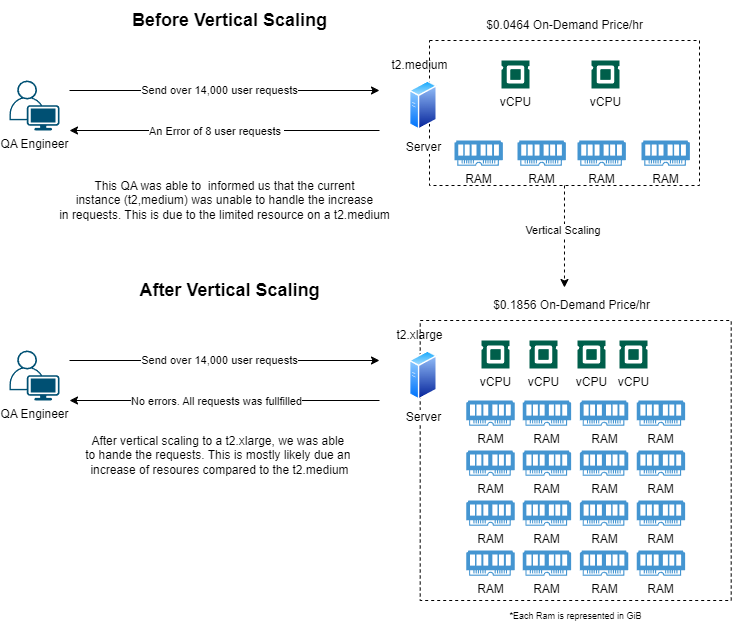

The diagram above was exported from draw.io. Its source (the exported page's mxGraphModel, read from the mxfile embedded in the PNG):
<mxGraphModel dx="1019" dy="780" grid="1" gridSize="10" guides="1" tooltips="1" connect="1" arrows="1" fold="1" page="1" pageScale="1" pageWidth="850" pageHeight="1100" math="0" shadow="0">
  <root>
    <mxCell id="0" />
    <mxCell id="1" parent="0" />
    <mxCell id="qUUv_vNb3z_atYpVdgBr-35" value="" style="rounded=0;whiteSpace=wrap;html=1;dashed=1;" vertex="1" parent="1">
      <mxGeometry x="580.7" y="430" width="311" height="280" as="geometry" />
    </mxCell>
    <mxCell id="qUUv_vNb3z_atYpVdgBr-29" value="" style="rounded=0;whiteSpace=wrap;html=1;dashed=1;" vertex="1" parent="1">
      <mxGeometry x="590" y="150" width="270" height="145" as="geometry" />
    </mxCell>
    <mxCell id="qUUv_vNb3z_atYpVdgBr-1" value="QA Engineer" style="points=[[0.35,0,0],[0.98,0.51,0],[1,0.71,0],[0.67,1,0],[0,0.795,0],[0,0.65,0]];verticalLabelPosition=bottom;sketch=0;html=1;verticalAlign=top;aspect=fixed;align=center;pointerEvents=1;shape=mxgraph.cisco19.user;fillColor=#005073;strokeColor=none;" vertex="1" parent="1">
      <mxGeometry x="170" y="190" width="50" height="50" as="geometry" />
    </mxCell>
    <mxCell id="qUUv_vNb3z_atYpVdgBr-2" value="Server" style="image;aspect=fixed;perimeter=ellipsePerimeter;html=1;align=center;shadow=0;dashed=0;spacingTop=3;image=img/lib/active_directory/generic_server.svg;" vertex="1" parent="1">
      <mxGeometry x="570" y="190" width="28.000000000000004" height="50" as="geometry" />
    </mxCell>
    <mxCell id="qUUv_vNb3z_atYpVdgBr-3" value="&lt;b&gt;&lt;font style=&quot;font-size: 18px;&quot;&gt;Before Vertical Scaling&lt;/font&gt;&lt;/b&gt;" style="text;html=1;align=center;verticalAlign=middle;resizable=0;points=[];autosize=1;strokeColor=none;fillColor=none;" vertex="1" parent="1">
      <mxGeometry x="280" y="110" width="220" height="40" as="geometry" />
    </mxCell>
    <mxCell id="qUUv_vNb3z_atYpVdgBr-4" value="t2.medium" style="text;html=1;align=center;verticalAlign=middle;resizable=0;points=[];autosize=1;strokeColor=none;fillColor=none;" vertex="1" parent="1">
      <mxGeometry x="540" y="160" width="80" height="30" as="geometry" />
    </mxCell>
    <mxCell id="qUUv_vNb3z_atYpVdgBr-8" value="" style="endArrow=classic;html=1;rounded=0;" edge="1" parent="1">
      <mxGeometry width="50" height="50" relative="1" as="geometry">
        <mxPoint x="230" y="200" as="sourcePoint" />
        <mxPoint x="540" y="200" as="targetPoint" />
      </mxGeometry>
    </mxCell>
    <mxCell id="qUUv_vNb3z_atYpVdgBr-10" value="Send over 14,000 user requests" style="edgeLabel;html=1;align=center;verticalAlign=middle;resizable=0;points=[];" vertex="1" connectable="0" parent="qUUv_vNb3z_atYpVdgBr-8">
      <mxGeometry x="-0.0387" y="1" relative="1" as="geometry">
        <mxPoint as="offset" />
      </mxGeometry>
    </mxCell>
    <mxCell id="qUUv_vNb3z_atYpVdgBr-11" value="" style="endArrow=classic;html=1;rounded=0;" edge="1" parent="1">
      <mxGeometry width="50" height="50" relative="1" as="geometry">
        <mxPoint x="540" y="240" as="sourcePoint" />
        <mxPoint x="230" y="240" as="targetPoint" />
      </mxGeometry>
    </mxCell>
    <mxCell id="qUUv_vNb3z_atYpVdgBr-12" value="An Error of 8 user requests&amp;nbsp;" style="edgeLabel;html=1;align=center;verticalAlign=middle;resizable=0;points=[];" vertex="1" connectable="0" parent="qUUv_vNb3z_atYpVdgBr-11">
      <mxGeometry x="0.0581" relative="1" as="geometry">
        <mxPoint as="offset" />
      </mxGeometry>
    </mxCell>
    <mxCell id="qUUv_vNb3z_atYpVdgBr-13" value="QA Engineer" style="points=[[0.35,0,0],[0.98,0.51,0],[1,0.71,0],[0.67,1,0],[0,0.795,0],[0,0.65,0]];verticalLabelPosition=bottom;sketch=0;html=1;verticalAlign=top;aspect=fixed;align=center;pointerEvents=1;shape=mxgraph.cisco19.user;fillColor=#005073;strokeColor=none;" vertex="1" parent="1">
      <mxGeometry x="170" y="460" width="50" height="50" as="geometry" />
    </mxCell>
    <mxCell id="qUUv_vNb3z_atYpVdgBr-14" value="Server" style="image;aspect=fixed;perimeter=ellipsePerimeter;html=1;align=center;shadow=0;dashed=0;spacingTop=3;image=img/lib/active_directory/generic_server.svg;" vertex="1" parent="1">
      <mxGeometry x="570" y="460" width="28.000000000000004" height="50" as="geometry" />
    </mxCell>
    <mxCell id="qUUv_vNb3z_atYpVdgBr-15" value="&lt;b&gt;&lt;font style=&quot;font-size: 18px;&quot;&gt;After Vertical Scaling&lt;/font&gt;&lt;/b&gt;" style="text;html=1;align=center;verticalAlign=middle;resizable=0;points=[];autosize=1;strokeColor=none;fillColor=none;" vertex="1" parent="1">
      <mxGeometry x="290" y="380" width="200" height="40" as="geometry" />
    </mxCell>
    <mxCell id="qUUv_vNb3z_atYpVdgBr-16" value="t2.xlarge" style="text;html=1;align=center;verticalAlign=middle;resizable=0;points=[];autosize=1;strokeColor=none;fillColor=none;" vertex="1" parent="1">
      <mxGeometry x="545" y="430" width="70" height="30" as="geometry" />
    </mxCell>
    <mxCell id="qUUv_vNb3z_atYpVdgBr-17" value="" style="endArrow=classic;html=1;rounded=0;" edge="1" parent="1">
      <mxGeometry width="50" height="50" relative="1" as="geometry">
        <mxPoint x="230" y="470" as="sourcePoint" />
        <mxPoint x="540" y="470" as="targetPoint" />
      </mxGeometry>
    </mxCell>
    <mxCell id="qUUv_vNb3z_atYpVdgBr-18" value="Send over 14,000 user requests" style="edgeLabel;html=1;align=center;verticalAlign=middle;resizable=0;points=[];" vertex="1" connectable="0" parent="qUUv_vNb3z_atYpVdgBr-17">
      <mxGeometry x="-0.0387" y="1" relative="1" as="geometry">
        <mxPoint as="offset" />
      </mxGeometry>
    </mxCell>
    <mxCell id="qUUv_vNb3z_atYpVdgBr-19" value="" style="endArrow=classic;html=1;rounded=0;" edge="1" parent="1">
      <mxGeometry width="50" height="50" relative="1" as="geometry">
        <mxPoint x="540" y="510" as="sourcePoint" />
        <mxPoint x="230" y="510" as="targetPoint" />
      </mxGeometry>
    </mxCell>
    <mxCell id="qUUv_vNb3z_atYpVdgBr-20" value="No errors. All requests was fullfilled" style="edgeLabel;html=1;align=center;verticalAlign=middle;resizable=0;points=[];" vertex="1" connectable="0" parent="qUUv_vNb3z_atYpVdgBr-19">
      <mxGeometry x="0.0581" relative="1" as="geometry">
        <mxPoint as="offset" />
      </mxGeometry>
    </mxCell>
    <mxCell id="qUUv_vNb3z_atYpVdgBr-21" value="This QA was able to&amp;nbsp; informed us that the current&lt;br&gt;instance (t2,medium) was unable to handle the increase&lt;br&gt;in requests. This is due to the limited resource on a t2.medium" style="text;html=1;align=center;verticalAlign=middle;resizable=0;points=[];autosize=1;strokeColor=none;fillColor=none;" vertex="1" parent="1">
      <mxGeometry x="210" y="280" width="350" height="60" as="geometry" />
    </mxCell>
    <mxCell id="qUUv_vNb3z_atYpVdgBr-22" value="After vertical scaling to a t2.xlarge, we was able&amp;nbsp;&lt;br&gt;to hande the requests. This is mostly likely due an&amp;nbsp;&lt;br&gt;increase of resoures compared to the t2.medium" style="text;html=1;align=center;verticalAlign=middle;resizable=0;points=[];autosize=1;strokeColor=none;fillColor=none;" vertex="1" parent="1">
      <mxGeometry x="235" y="535.2" width="290" height="60" as="geometry" />
    </mxCell>
    <mxCell id="qUUv_vNb3z_atYpVdgBr-23" value="vCPU" style="sketch=0;pointerEvents=1;shadow=0;dashed=0;html=1;strokeColor=none;fillColor=#005F4B;labelPosition=center;verticalLabelPosition=bottom;verticalAlign=top;align=center;outlineConnect=0;shape=mxgraph.veeam2.cpu;" vertex="1" parent="1">
      <mxGeometry x="662" y="170" width="28.000000000000004" height="28.000000000000004" as="geometry" />
    </mxCell>
    <mxCell id="qUUv_vNb3z_atYpVdgBr-24" value="vCPU" style="sketch=0;pointerEvents=1;shadow=0;dashed=0;html=1;strokeColor=none;fillColor=#005F4B;labelPosition=center;verticalLabelPosition=bottom;verticalAlign=top;align=center;outlineConnect=0;shape=mxgraph.veeam2.cpu;" vertex="1" parent="1">
      <mxGeometry x="752" y="170" width="28.000000000000004" height="28.000000000000004" as="geometry" />
    </mxCell>
    <mxCell id="qUUv_vNb3z_atYpVdgBr-25" value="vCPU" style="sketch=0;pointerEvents=1;shadow=0;dashed=0;html=1;strokeColor=none;fillColor=#005F4B;labelPosition=center;verticalLabelPosition=bottom;verticalAlign=top;align=center;outlineConnect=0;shape=mxgraph.veeam2.cpu;" vertex="1" parent="1">
      <mxGeometry x="780" y="450" width="28.000000000000004" height="28.000000000000004" as="geometry" />
    </mxCell>
    <mxCell id="qUUv_vNb3z_atYpVdgBr-26" value="vCPU" style="sketch=0;pointerEvents=1;shadow=0;dashed=0;html=1;strokeColor=none;fillColor=#005F4B;labelPosition=center;verticalLabelPosition=bottom;verticalAlign=top;align=center;outlineConnect=0;shape=mxgraph.veeam2.cpu;" vertex="1" parent="1">
      <mxGeometry x="738" y="450" width="28.000000000000004" height="28.000000000000004" as="geometry" />
    </mxCell>
    <mxCell id="qUUv_vNb3z_atYpVdgBr-27" value="vCPU" style="sketch=0;pointerEvents=1;shadow=0;dashed=0;html=1;strokeColor=none;fillColor=#005F4B;labelPosition=center;verticalLabelPosition=bottom;verticalAlign=top;align=center;outlineConnect=0;shape=mxgraph.veeam2.cpu;" vertex="1" parent="1">
      <mxGeometry x="690" y="450" width="28.000000000000004" height="28.000000000000004" as="geometry" />
    </mxCell>
    <mxCell id="qUUv_vNb3z_atYpVdgBr-28" value="vCPU" style="sketch=0;pointerEvents=1;shadow=0;dashed=0;html=1;strokeColor=none;fillColor=#005F4B;labelPosition=center;verticalLabelPosition=bottom;verticalAlign=top;align=center;outlineConnect=0;shape=mxgraph.veeam2.cpu;" vertex="1" parent="1">
      <mxGeometry x="642" y="450" width="28.000000000000004" height="28.000000000000004" as="geometry" />
    </mxCell>
    <mxCell id="qUUv_vNb3z_atYpVdgBr-30" value="RAM" style="pointerEvents=1;shadow=0;dashed=0;html=1;strokeColor=none;fillColor=#4495D1;labelPosition=center;verticalLabelPosition=bottom;verticalAlign=top;align=center;outlineConnect=0;shape=mxgraph.veeam.ram;" vertex="1" parent="1">
      <mxGeometry x="615" y="250" width="48.4" height="25.2" as="geometry" />
    </mxCell>
    <mxCell id="qUUv_vNb3z_atYpVdgBr-31" value="RAM" style="pointerEvents=1;shadow=0;dashed=0;html=1;strokeColor=none;fillColor=#4495D1;labelPosition=center;verticalLabelPosition=bottom;verticalAlign=top;align=center;outlineConnect=0;shape=mxgraph.veeam.ram;" vertex="1" parent="1">
      <mxGeometry x="678" y="250" width="48.4" height="25.2" as="geometry" />
    </mxCell>
    <mxCell id="qUUv_vNb3z_atYpVdgBr-32" value="RAM" style="pointerEvents=1;shadow=0;dashed=0;html=1;strokeColor=none;fillColor=#4495D1;labelPosition=center;verticalLabelPosition=bottom;verticalAlign=top;align=center;outlineConnect=0;shape=mxgraph.veeam.ram;" vertex="1" parent="1">
      <mxGeometry x="738" y="250" width="48.4" height="25.2" as="geometry" />
    </mxCell>
    <mxCell id="qUUv_vNb3z_atYpVdgBr-33" value="RAM" style="pointerEvents=1;shadow=0;dashed=0;html=1;strokeColor=none;fillColor=#4495D1;labelPosition=center;verticalLabelPosition=bottom;verticalAlign=top;align=center;outlineConnect=0;shape=mxgraph.veeam.ram;" vertex="1" parent="1">
      <mxGeometry x="802" y="250" width="48.4" height="25.2" as="geometry" />
    </mxCell>
    <mxCell id="qUUv_vNb3z_atYpVdgBr-34" value="$0.0464 On-Demand Price/hr" style="text;html=1;align=center;verticalAlign=middle;resizable=0;points=[];autosize=1;strokeColor=none;fillColor=none;" vertex="1" parent="1">
      <mxGeometry x="635" y="120" width="180" height="30" as="geometry" />
    </mxCell>
    <mxCell id="qUUv_vNb3z_atYpVdgBr-36" value="RAM" style="pointerEvents=1;shadow=0;dashed=0;html=1;strokeColor=none;fillColor=#4495D1;labelPosition=center;verticalLabelPosition=bottom;verticalAlign=top;align=center;outlineConnect=0;shape=mxgraph.veeam.ram;" vertex="1" parent="1">
      <mxGeometry x="797.2" y="610" width="48.4" height="25.2" as="geometry" />
    </mxCell>
    <mxCell id="qUUv_vNb3z_atYpVdgBr-37" value="RAM" style="pointerEvents=1;shadow=0;dashed=0;html=1;strokeColor=none;fillColor=#4495D1;labelPosition=center;verticalLabelPosition=bottom;verticalAlign=top;align=center;outlineConnect=0;shape=mxgraph.veeam.ram;" vertex="1" parent="1">
      <mxGeometry x="626.8000000000001" y="560" width="48.4" height="25.2" as="geometry" />
    </mxCell>
    <mxCell id="qUUv_vNb3z_atYpVdgBr-38" value="RAM" style="pointerEvents=1;shadow=0;dashed=0;html=1;strokeColor=none;fillColor=#4495D1;labelPosition=center;verticalLabelPosition=bottom;verticalAlign=top;align=center;outlineConnect=0;shape=mxgraph.veeam.ram;" vertex="1" parent="1">
      <mxGeometry x="740.4000000000001" y="610" width="48.4" height="25.2" as="geometry" />
    </mxCell>
    <mxCell id="qUUv_vNb3z_atYpVdgBr-39" value="RAM" style="pointerEvents=1;shadow=0;dashed=0;html=1;strokeColor=none;fillColor=#4495D1;labelPosition=center;verticalLabelPosition=bottom;verticalAlign=top;align=center;outlineConnect=0;shape=mxgraph.veeam.ram;" vertex="1" parent="1">
      <mxGeometry x="683.2" y="610" width="48.4" height="25.2" as="geometry" />
    </mxCell>
    <mxCell id="qUUv_vNb3z_atYpVdgBr-40" value="RAM" style="pointerEvents=1;shadow=0;dashed=0;html=1;strokeColor=none;fillColor=#4495D1;labelPosition=center;verticalLabelPosition=bottom;verticalAlign=top;align=center;outlineConnect=0;shape=mxgraph.veeam.ram;" vertex="1" parent="1">
      <mxGeometry x="626.8000000000001" y="610" width="48.4" height="25.2" as="geometry" />
    </mxCell>
    <mxCell id="qUUv_vNb3z_atYpVdgBr-41" value="RAM" style="pointerEvents=1;shadow=0;dashed=0;html=1;strokeColor=none;fillColor=#4495D1;labelPosition=center;verticalLabelPosition=bottom;verticalAlign=top;align=center;outlineConnect=0;shape=mxgraph.veeam.ram;" vertex="1" parent="1">
      <mxGeometry x="797.2" y="660" width="48.4" height="25.2" as="geometry" />
    </mxCell>
    <mxCell id="qUUv_vNb3z_atYpVdgBr-42" value="RAM" style="pointerEvents=1;shadow=0;dashed=0;html=1;strokeColor=none;fillColor=#4495D1;labelPosition=center;verticalLabelPosition=bottom;verticalAlign=top;align=center;outlineConnect=0;shape=mxgraph.veeam.ram;" vertex="1" parent="1">
      <mxGeometry x="626.8000000000002" y="660" width="48.4" height="25.2" as="geometry" />
    </mxCell>
    <mxCell id="qUUv_vNb3z_atYpVdgBr-43" value="RAM" style="pointerEvents=1;shadow=0;dashed=0;html=1;strokeColor=none;fillColor=#4495D1;labelPosition=center;verticalLabelPosition=bottom;verticalAlign=top;align=center;outlineConnect=0;shape=mxgraph.veeam.ram;" vertex="1" parent="1">
      <mxGeometry x="797.2" y="560" width="48.4" height="25.2" as="geometry" />
    </mxCell>
    <mxCell id="qUUv_vNb3z_atYpVdgBr-44" value="RAM" style="pointerEvents=1;shadow=0;dashed=0;html=1;strokeColor=none;fillColor=#4495D1;labelPosition=center;verticalLabelPosition=bottom;verticalAlign=top;align=center;outlineConnect=0;shape=mxgraph.veeam.ram;" vertex="1" parent="1">
      <mxGeometry x="740.4000000000001" y="560" width="48.4" height="25.2" as="geometry" />
    </mxCell>
    <mxCell id="qUUv_vNb3z_atYpVdgBr-45" value="RAM" style="pointerEvents=1;shadow=0;dashed=0;html=1;strokeColor=none;fillColor=#4495D1;labelPosition=center;verticalLabelPosition=bottom;verticalAlign=top;align=center;outlineConnect=0;shape=mxgraph.veeam.ram;" vertex="1" parent="1">
      <mxGeometry x="683.2" y="560" width="48.4" height="25.2" as="geometry" />
    </mxCell>
    <mxCell id="qUUv_vNb3z_atYpVdgBr-46" value="RAM" style="pointerEvents=1;shadow=0;dashed=0;html=1;strokeColor=none;fillColor=#4495D1;labelPosition=center;verticalLabelPosition=bottom;verticalAlign=top;align=center;outlineConnect=0;shape=mxgraph.veeam.ram;" vertex="1" parent="1">
      <mxGeometry x="740.4000000000001" y="660" width="48.4" height="25.2" as="geometry" />
    </mxCell>
    <mxCell id="qUUv_vNb3z_atYpVdgBr-47" value="RAM" style="pointerEvents=1;shadow=0;dashed=0;html=1;strokeColor=none;fillColor=#4495D1;labelPosition=center;verticalLabelPosition=bottom;verticalAlign=top;align=center;outlineConnect=0;shape=mxgraph.veeam.ram;" vertex="1" parent="1">
      <mxGeometry x="683.2" y="660" width="48.4" height="25.2" as="geometry" />
    </mxCell>
    <mxCell id="qUUv_vNb3z_atYpVdgBr-48" value="RAM" style="pointerEvents=1;shadow=0;dashed=0;html=1;strokeColor=none;fillColor=#4495D1;labelPosition=center;verticalLabelPosition=bottom;verticalAlign=top;align=center;outlineConnect=0;shape=mxgraph.veeam.ram;" vertex="1" parent="1">
      <mxGeometry x="797.2" y="510" width="48.4" height="25.2" as="geometry" />
    </mxCell>
    <mxCell id="qUUv_vNb3z_atYpVdgBr-49" value="RAM" style="pointerEvents=1;shadow=0;dashed=0;html=1;strokeColor=none;fillColor=#4495D1;labelPosition=center;verticalLabelPosition=bottom;verticalAlign=top;align=center;outlineConnect=0;shape=mxgraph.veeam.ram;" vertex="1" parent="1">
      <mxGeometry x="740.4000000000001" y="510" width="48.4" height="25.2" as="geometry" />
    </mxCell>
    <mxCell id="qUUv_vNb3z_atYpVdgBr-50" value="RAM" style="pointerEvents=1;shadow=0;dashed=0;html=1;strokeColor=none;fillColor=#4495D1;labelPosition=center;verticalLabelPosition=bottom;verticalAlign=top;align=center;outlineConnect=0;shape=mxgraph.veeam.ram;" vertex="1" parent="1">
      <mxGeometry x="683.2" y="510" width="48.4" height="25.2" as="geometry" />
    </mxCell>
    <mxCell id="qUUv_vNb3z_atYpVdgBr-51" value="RAM" style="pointerEvents=1;shadow=0;dashed=0;html=1;strokeColor=none;fillColor=#4495D1;labelPosition=center;verticalLabelPosition=bottom;verticalAlign=top;align=center;outlineConnect=0;shape=mxgraph.veeam.ram;" vertex="1" parent="1">
      <mxGeometry x="626.8000000000001" y="510" width="48.4" height="25.2" as="geometry" />
    </mxCell>
    <mxCell id="qUUv_vNb3z_atYpVdgBr-52" value="$0.1856 On-Demand Price/hr" style="text;html=1;align=center;verticalAlign=middle;resizable=0;points=[];autosize=1;strokeColor=none;fillColor=none;" vertex="1" parent="1">
      <mxGeometry x="642" y="400" width="180" height="30" as="geometry" />
    </mxCell>
    <mxCell id="qUUv_vNb3z_atYpVdgBr-53" style="edgeStyle=orthogonalEdgeStyle;rounded=0;orthogonalLoop=1;jettySize=auto;html=1;entryX=0.461;entryY=-0.1;entryDx=0;entryDy=0;entryPerimeter=0;dashed=1;" edge="1" parent="1" source="qUUv_vNb3z_atYpVdgBr-29" target="qUUv_vNb3z_atYpVdgBr-52">
      <mxGeometry relative="1" as="geometry" />
    </mxCell>
    <mxCell id="qUUv_vNb3z_atYpVdgBr-54" value="Vertical Scaling&amp;nbsp;" style="edgeLabel;html=1;align=center;verticalAlign=middle;resizable=0;points=[];" vertex="1" connectable="0" parent="qUUv_vNb3z_atYpVdgBr-53">
      <mxGeometry x="-0.1373" relative="1" as="geometry">
        <mxPoint as="offset" />
      </mxGeometry>
    </mxCell>
    <mxCell id="qUUv_vNb3z_atYpVdgBr-55" value="&lt;font style=&quot;font-size: 9px;&quot;&gt;*Each Ram is represented in GiB&lt;/font&gt;" style="text;html=1;align=center;verticalAlign=middle;resizable=0;points=[];autosize=1;strokeColor=none;fillColor=none;" vertex="1" parent="1">
      <mxGeometry x="656.2" y="710" width="160" height="30" as="geometry" />
    </mxCell>
  </root>
</mxGraphModel>